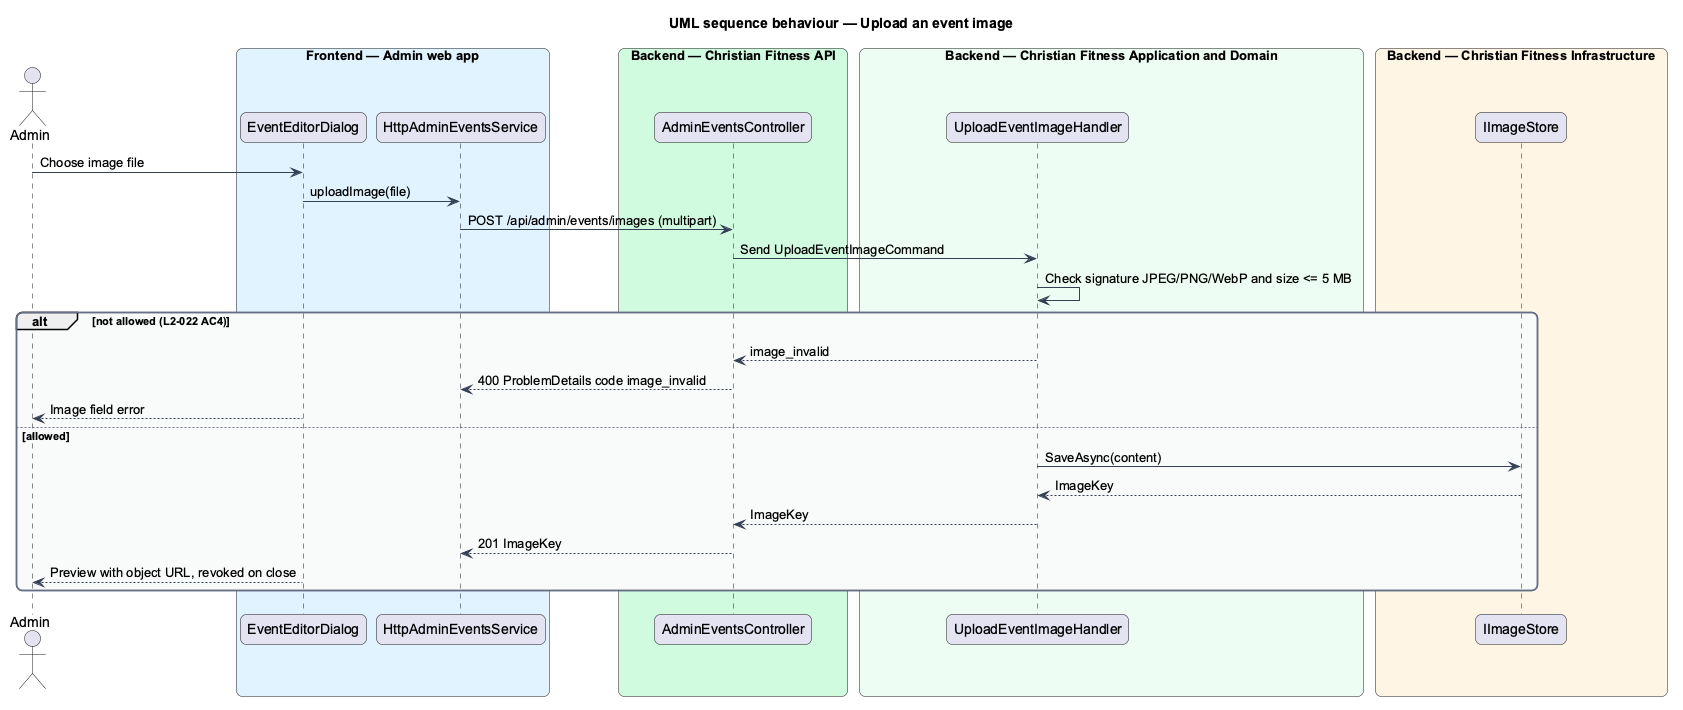

The diagram above was rendered by PlantUML. Its source (embedded in the PNG):
@startuml
title UML sequence behaviour — Upload an event image
skinparam backgroundColor #FFFFFF
skinparam shadowing false
skinparam roundcorner 12
skinparam defaultFontName Arial
skinparam ArrowColor #344054
skinparam rectangle {
  BorderColor #344054
  FontColor #101828
}
skinparam package {
  BorderColor #667085
  FontColor #101828
  BackgroundColor #F9FAFB
}
actor "Admin" as actor
box "Frontend — Admin web app" #E0F2FE
  participant "EventEditorDialog" as dlg
  participant "HttpAdminEventsService" as client
end box
box "Backend — Christian Fitness API" #D1FADF
  participant "AdminEventsController" as ctrl
end box
box "Backend — Christian Fitness Application and Domain" #ECFDF3
  participant "UploadEventImageHandler" as handler
end box
box "Backend — Christian Fitness Infrastructure" #FFF4E5
  participant "IImageStore" as store
end box
actor -> dlg : Choose image file
dlg -> client : uploadImage(file)
client -> ctrl : POST /api/admin/events/images (multipart)
ctrl -> handler : Send UploadEventImageCommand
handler -> handler : Check signature JPEG/PNG/WebP and size <= 5 MB
alt not allowed (L2-022 AC4)
  handler --> ctrl : image_invalid
  ctrl --> client : 400 ProblemDetails code image_invalid
  dlg --> actor : Image field error
else allowed
  handler -> store : SaveAsync(content)
  store --> handler : ImageKey
  handler --> ctrl : ImageKey
  ctrl --> client : 201 ImageKey
  dlg --> actor : Preview with object URL, revoked on close
end
@enduml